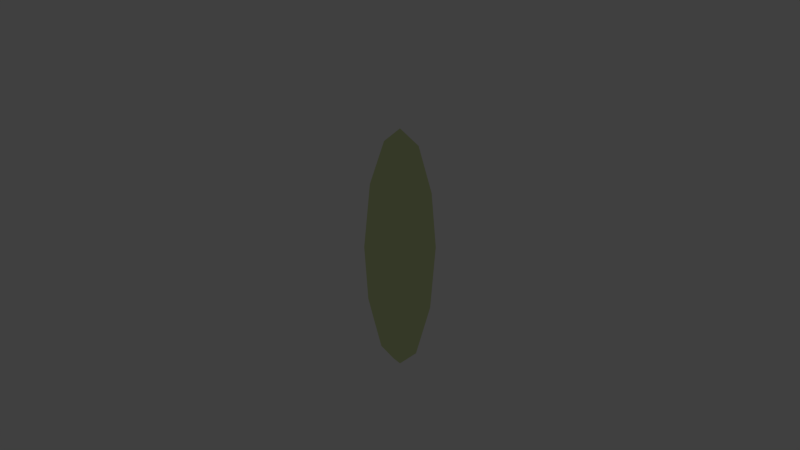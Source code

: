 # Source: sword.blend  (saved by Blender 2.71.0; exported with 4.5.12 LTS)
import bpy
from mathutils import Matrix  # noqa: F401  (used for matrix-valued properties, if any)

bpy.ops.wm.read_factory_settings(use_empty=True)
scene = bpy.context.scene
scene.name = 'Scene'

# ---- collections
col_collection_1 = bpy.data.collections.new('Collection 1'); scene.collection.children.link(col_collection_1)
col_collection_1.hide_render = True
col_collection_1.hide_viewport = True
col_collection_2 = bpy.data.collections.new('Collection 2'); scene.collection.children.link(col_collection_2)

# ---- materials (node trees are filled in below, after node groups)
mat_material = bpy.data.materials.new('Material')
mat_material.alpha_threshold = 0.0
mat_material.use_transparent_shadow = False
mat_material.roughness = 0.5
mat_material.specular_intensity = 0.2273
mat_material.line_color = (0.0, 0.0, 0.0, 1.0)
mat_material_001 = bpy.data.materials.new('Material.001')
mat_material_001.alpha_threshold = 0.0
mat_material_001.use_transparent_shadow = False
mat_material_001.diffuse_color = (0.0007505, 0.5173, 0.5173, 1.0)
mat_material_001.roughness = 0.5
mat_material_001.specular_intensity = 0.25
mat_material_001.line_color = (0.0, 0.0, 0.0, 1.0)
mat_material_002 = bpy.data.materials.new('Material.002')
mat_material_002.alpha_threshold = 0.0
mat_material_002.use_transparent_shadow = False
mat_material_002.diffuse_color = (0.7036, 0.8, 0.4005, 1.0)
mat_material_002.roughness = 0.5
mat_material_002.line_color = (0.0, 0.0, 0.0, 0.01136)

# ---- material node trees

# ---- world
world_world = bpy.data.worlds.new('World'); scene.world = world_world
world_world.color = (0.05088, 0.05088, 0.05088)
world_world.use_sun_shadow = False
world_world.sun_shadow_jitter_overblur = 0.0
world_world.cycles.sampling_method = 'MANUAL'
world_world.cycles.sample_map_resolution = 256

# ---- cameras
cam_camera_001 = bpy.data.cameras.new('Camera.001')
cam_camera_001.clip_end = 100.0
cam_camera_001.lens = 35.0
cam_camera_001.sensor_width = 32.0
cam_camera_001.sensor_height = 18.0
cam_camera_001.dof.focus_distance = 0.0
cam_camera_001.dof.aperture_fstop = 128.0

# ---- lights
light_point = bpy.data.lights.new('Point', 'POINT')
light_point.transmission_factor = 0.0
light_point.energy = 1e+04
light_point.shadow_buffer_clip_start = 0.5
light_point.shadow_soft_size = 0.1
light_point.shadow_maximum_resolution = 0.006
light_point.use_absolute_resolution = True
light_point.cycles.use_multiple_importance_sampling = False
light_lamp = bpy.data.lights.new('Lamp', 'POINT')
light_lamp.transmission_factor = 0.0
light_lamp.cutoff_distance = 30.0
light_lamp.energy = 100.0
light_lamp.shadow_buffer_clip_start = 1.001
light_lamp.shadow_soft_size = 0.1
light_lamp.shadow_maximum_resolution = 0.006
light_lamp.use_absolute_resolution = True
light_lamp.cycles.use_multiple_importance_sampling = False

# ---- meshes
me_cylinder = bpy.data.meshes.new('Cylinder')
me_cylinder.from_pydata([(-2.717e-06, 20.59, 1.554), (13.92, 14.59, 1.554), (21.39, 0.814, 1.527), (15.13, -14.92, 1.527), (-4.73e-06, -21.44, 1.527), (-15.13, -14.92, 1.527), (-21.39, 0.814, 1.527), (-13.92, 14.59, 1.554), (-2.717e-06, 2.383, 3.663), (-15.47, 0.08358, 0.7874), (-10.94, -11.3, 0.7874), (-4.73e-06, -16.02, 0.7874), (10.94, -11.3, 0.7874), (15.47, 0.08358, 0.7874), (10.94, 11.47, 0.7874), (-2.717e-06, 16.18, 0.7874), (-10.94, 11.47, 0.7874), (10.94, 11.47, -23.01), (15.47, 0.08362, -23.01), (10.94, -11.3, -23.01), (-1.494e-06, -16.02, -23.01), (-10.94, -11.3, -23.01), (-15.47, 0.08362, -23.01), (-10.94, 11.47, -23.01), (5.187e-07, 16.18, -23.01), (-6.231e-07, -0.574, 3.662), (4.392, -0.574, 3.777), (8.116, -0.574, 4.101), (10.6, -0.574, 4.588), (10.6, -0.574, 5.735), (8.116, -0.574, 6.221), (-4.392, -0.574, 6.546), (-8.116, -0.574, 6.221), (-10.6, -0.574, 5.735), (-10.6, -0.574, 4.588), (-8.116, -0.574, 4.101), (-4.392, -0.574, 3.777), (1.603, 1.692, 3.663), (2.463, 0.1059, 3.66), (1.742, -1.706, 3.66), (-2.717e-06, -2.457, 3.66), (-1.742, -1.706, 3.66), (-2.463, 0.1059, 3.66), (-1.603, 1.692, 3.663), (-6.231e-07, 0.5805, 3.662), (4.392, 0.5805, 3.777), (8.116, 0.5805, 4.101), (10.6, 0.5805, 4.588), (10.6, 0.5805, 5.735), (8.116, 0.5805, 6.221), (-4.392, 0.5805, 6.546), (-8.116, 0.5805, 6.221), (-10.6, 0.5805, 5.735), (-10.6, 0.5805, 4.588), (-8.116, 0.5805, 4.101), (-4.392, 0.5805, 3.777), (10.6, 0.003264, 5.735), (8.116, 0.003262, 6.221), (10.6, 0.003268, 4.588), (-8.116, 0.00327, 4.101), (-4.392, 0.003271, 3.777), (4.392, 0.003271, 3.777), (8.116, 0.00327, 4.101), (-10.6, 0.003268, 4.588), (-8.116, 0.003262, 6.221), (-10.6, 0.003264, 5.735), (-4.392, 0.00326, 6.546), (-6.231e-07, 0.003272, 3.662), (4.392, -0.574, 6.546), (4.392, 0.5805, 6.546), (-10.6, -0.501, 8.407), (-8.116, -0.501, 7.92), (4.392, 0.00326, 6.546), (-4.392, -0.501, 7.596), (1.098, -0.574, 7.596), (-1.098, 0.5805, 6.546), (-1.098, -0.574, 7.596), (1.098, 0.5805, 6.546), (-1.098, -0.574, 6.546), (8.116, -0.501, 7.92), (1.098, 0.5805, 7.596), (-1.098, 0.5805, 7.596), (1.098, -0.574, 6.546), (10.6, -0.501, 8.407), (10.6, -0.501, 9.554), (8.116, -0.501, 10.04), (4.392, -0.501, 10.36), (-10.6, -0.501, 9.554), (-8.116, -0.501, 10.04), (-4.392, -0.501, 10.36), (4.392, 0.6535, 10.36), (8.116, 0.6535, 10.04), (10.6, 0.6535, 9.554), (10.6, 0.6535, 8.407), (8.116, 0.6535, 7.92), (-4.392, 0.6535, 7.596), (-8.116, 0.6535, 7.92), (-10.6, 0.6535, 8.407), (-10.6, 0.6535, 9.554), (-8.116, 0.6535, 10.04), (-4.392, 0.6535, 10.36), (10.6, 0.07624, 8.407), (8.116, 0.07624, 7.92), (10.6, 0.07625, 9.554), (-8.116, 0.07625, 10.04), (0.4421, 0.6535, 10.48), (-0.4421, -0.501, 10.48), (8.116, 0.07625, 10.04), (-10.6, 0.07625, 9.554), (-8.116, 0.07624, 7.92), (-10.6, 0.07624, 8.407), (-4.392, 0.07624, 7.596), (4.392, -0.501, 7.596), (4.392, 0.6535, 7.596), (4.392, 0.07624, 7.596), (-1.098, 0.6535, 7.596), (1.098, 0.6535, 7.596), (-1.098, -0.501, 7.596), (1.098, -0.501, 7.596), (10.6, 1.405, 8.98), (10.6, 0.07624, 8.98), (19.45, 13.44, 8.98), (69.46, 13.44, 8.98), (19.45, 9.913, 8.723), (69.46, 9.913, 8.723), (19.45, 1.405, 8.616), (69.46, 1.405, 8.616), (19.45, -7.102, 8.723), (69.46, -7.102, 8.723), (19.45, -10.63, 8.98), (69.46, -10.63, 8.98), (19.45, -7.102, 9.237), (69.46, -7.102, 9.237), (19.45, 1.405, 9.344), (69.46, 1.405, 9.344), (19.45, 9.913, 9.237), (69.46, 9.913, 9.237), (74.61, 13.44, 8.98), (74.61, 9.913, 8.723), (74.61, 1.405, 8.616), (74.61, -7.102, 8.723), (74.61, -10.63, 8.98), (74.61, -7.102, 9.237), (74.61, 1.405, 9.344), (74.61, 9.913, 9.237), (79.76, 26.92, 8.98), (79.76, 19.45, 8.434), (79.76, 1.405, 8.208), (79.76, -16.63, 8.434), (79.76, -24.11, 8.98), (79.76, -16.63, 9.526), (79.76, 1.405, 9.752), (79.76, 19.45, 9.526), (147.4, 6.873, 4.772), (143.2, 23.42, 4.9), (146.1, 18.58, 4.771), (145.0, 21.01, 4.797), (144.3, 22.65, 4.836), (143.2, 15.95, 4.355), (147.4, 6.391, 4.737), (144.4, 15.71, 4.329), (145.4, 15.59, 4.401), (146.4, 15.43, 4.54), (143.3, -2.092, 4.129), (147.4, -2.363, 4.516), (144.4, -2.298, 4.103), (145.8, -2.336, 4.177), (146.8, -2.367, 4.317), (143.2, -20.13, 4.355), (147.4, -11.12, 4.737), (144.4, -20.31, 4.329), (145.4, -20.26, 4.401), (146.4, -20.16, 4.54), (143.2, -27.6, 4.9), (147.4, -11.6, 4.772), (144.3, -27.25, 4.836), (145.0, -25.68, 4.797), (146.1, -23.32, 4.771), (143.1, -20.13, 5.446), (147.4, -11.12, 4.807), (144.3, -20.31, 5.342), (145.3, -20.26, 5.194), (146.4, -20.16, 5.001), (143.0, -2.092, 5.672), (147.4, -2.363, 5.028), (144.3, -2.298, 5.568), (145.7, -2.336, 5.418), (146.8, -2.367, 5.224), (143.1, 15.95, 5.446), (147.4, 6.391, 4.807), (144.3, 15.71, 5.342), (145.3, 15.59, 5.194), (146.4, 15.43, 5.001), (77.18, 22.15, 8.98), (77.18, 16.08, 9.424), (77.18, 1.405, 9.608), (77.18, -13.26, 9.424), (77.18, -19.34, 8.98), (77.18, -13.26, 8.536), (77.18, 1.405, 8.353), (77.18, 16.08, 8.536), (-10.6, 1.405, 8.98), (-19.45, 13.44, 8.98), (-69.46, 13.44, 8.98), (-19.45, 9.913, 8.723), (-69.46, 9.913, 8.723), (-19.45, 1.405, 8.616), (-69.46, 1.405, 8.616), (-19.45, -7.102, 8.723), (-69.46, -7.102, 8.723), (-19.45, -10.63, 8.98), (-69.46, -10.63, 8.98), (-19.45, -7.102, 9.237), (-69.46, -7.102, 9.237), (-19.45, 1.405, 9.344), (-69.46, 1.405, 9.344), (-19.45, 9.913, 9.237), (-69.46, 9.913, 9.237), (-74.61, 13.44, 8.98), (-74.61, 9.913, 8.723), (-74.61, 1.405, 8.616), (-74.61, -7.102, 8.723), (-74.61, -10.63, 8.98), (-74.61, -7.102, 9.237), (-74.61, 1.405, 9.344), (-74.61, 9.913, 9.237), (-79.76, 26.92, 8.98), (-79.76, 19.45, 8.434), (-79.76, 1.405, 8.208), (-79.76, -16.63, 8.434), (-79.76, -24.11, 8.98), (-79.76, -16.63, 9.526), (-79.76, 1.405, 9.752), (-79.76, 19.45, 9.526), (-147.4, 6.873, 4.772), (-143.2, 23.42, 4.9), (-146.1, 18.58, 4.771), (-145.0, 21.01, 4.797), (-144.3, 22.65, 4.836), (-143.2, 15.95, 4.355), (-147.4, 6.391, 4.737), (-144.4, 15.71, 4.329), (-145.4, 15.59, 4.401), (-146.4, 15.43, 4.54), (-143.3, -2.092, 4.129), (-147.4, -2.363, 4.516), (-144.4, -2.298, 4.103), (-145.8, -2.336, 4.177), (-146.8, -2.367, 4.317), (-143.2, -20.13, 4.355), (-147.4, -11.12, 4.737), (-144.4, -20.31, 4.329), (-145.4, -20.26, 4.401), (-146.4, -20.16, 4.54), (-143.2, -27.6, 4.9), (-147.4, -11.6, 4.772), (-144.3, -27.25, 4.836), (-145.0, -25.68, 4.797), (-146.1, -23.32, 4.771), (-143.1, -20.13, 5.446), (-147.4, -11.12, 4.807), (-144.3, -20.31, 5.342), (-145.3, -20.26, 5.194), (-146.4, -20.16, 5.001), (-143.0, -2.092, 5.672), (-147.4, -2.363, 5.028), (-144.3, -2.298, 5.568), (-145.7, -2.336, 5.418), (-146.8, -2.367, 5.224), (-143.1, 15.95, 5.446), (-147.4, 6.391, 4.807), (-144.3, 15.71, 5.342), (-145.3, 15.59, 5.194), (-146.4, 15.43, 5.001), (-77.18, 22.15, 8.98), (-77.18, 16.08, 9.424), (-77.18, 1.405, 9.608), (-77.18, -13.26, 9.424), (-77.18, -19.34, 8.98), (-77.18, -13.26, 8.536), (-77.18, 1.405, 8.353), (-77.18, 16.08, 8.536), (-1.098, -0.501, 10.36), (1.098, 0.6535, 10.36), (1.098, -0.501, 10.36), (-1.098, 0.6535, 10.36), (-0.4421, -0.501, 10.41), (0.4421, 0.6535, 10.41), (0.4421, -0.501, 10.41), (-0.4421, 0.6535, 10.41), (0.4421, -0.501, 10.48), (-0.4421, 0.6535, 10.48), (88.41, 26.36, 18.3), (-88.41, -25.98, 18.3), (88.41, -25.98, 18.3), (-88.41, 26.36, 18.3), (-1.672, 0.19, 117.5), (116.5, 0.19, 18.3), (-119.9, 0.19, 18.3), (0.5611, 0.07625, 10.48), (-0.5411, 0.07625, 10.48), (7.622e-06, -21.26, 36.18), (-14.03, -21.36, 35.81), (-25.93, -21.63, 34.78), (-33.88, -22.04, 33.24), (-36.67, -22.52, 31.41), (-33.88, -23.0, 29.59), (-25.93, -23.41, 28.05), (-14.03, -23.68, 27.01), (-7.637e-06, -23.78, 26.65), (14.03, -23.68, 27.01), (25.93, -23.41, 28.05), (33.88, -23.0, 29.59), (36.67, -22.52, 31.41), (33.88, -22.04, 33.24), (25.93, -21.63, 34.78), (14.03, -21.36, 35.81), (44.21, -12.9, 67.87), (22.1, -6.353, 92.66), (66.31, -19.44, 43.09), (-44.21, -12.9, 67.87), (-66.31, -19.44, 43.09), (-22.1, -6.353, 92.66), (-7.451e-09, -25.98, 18.3), (-22.1, -25.98, 18.3), (-44.21, -25.98, 18.3), (-66.31, -25.98, 18.3), (22.1, -25.98, 18.3), (44.21, -25.98, 18.3), (66.31, -25.98, 18.3), (7.622e-06, 21.11, 36.18), (-14.03, 21.22, 35.81), (-25.93, 21.52, 34.78), (-33.88, 21.97, 33.24), (-36.67, 22.51, 31.41), (-33.88, 23.04, 29.59), (-25.93, 23.49, 28.05), (-14.03, 23.8, 27.01), (-7.637e-06, 23.9, 26.65), (14.03, 23.8, 27.01), (25.93, 23.49, 28.05), (33.88, 23.04, 29.59), (36.67, 22.51, 31.41), (33.88, 21.97, 33.24), (25.93, 21.52, 34.78), (14.03, 21.22, 35.81), (-7.451e-09, 26.36, 18.3), (22.1, 26.36, 18.3), (44.21, 26.36, 18.3), (66.31, 26.36, 18.3), (-22.1, 26.36, 18.3), (-44.21, 26.36, 18.3), (-66.31, 26.36, 18.3), (-44.21, 13.28, 67.87), (-22.1, 6.733, 92.66), (-66.31, 19.82, 43.08), (44.21, 13.28, 67.87), (22.1, 6.733, 92.66), (66.31, 19.82, 43.08), (0.03925, 25.08, -23.96), (0.08583, 25.0, -25.08), (0.05707, 28.31, -24.39), (0.07219, 29.43, -24.75), (0.08229, 28.27, -24.99), (14.51, 17.26, -23.88), (11.61, 18.77, -25.08), (15.79, 19.81, -24.34), (15.68, 20.99, -24.73), (14.22, 20.62, -24.99), (19.98, 0.04122, -23.79), (17.57, -0.0284, -25.08), (22.07, 0.01458, -24.29), (22.35, -0.008009, -24.7), (20.77, -0.0231, -24.98), (14.51, -17.19, -23.88), (11.61, -18.82, -25.08), (15.78, -19.78, -24.34), (15.68, -21.01, -24.73), (14.22, -20.67, -24.99), (0.03919, -25.0, -23.96), (0.08583, -25.06, -25.08), (0.05704, -28.29, -24.39), (0.07217, -29.45, -24.75), (0.08228, -28.32, -24.99), (-14.43, -17.18, -23.88), (-11.44, -18.82, -25.08), (-15.67, -19.78, -24.34), (-15.54, -21.01, -24.73), (-14.06, -20.67, -24.99), (-19.91, 0.04131, -23.79), (-17.4, -0.0284, -25.08), (-21.96, 0.01463, -24.29), (-22.2, -0.007982, -24.7), (-20.6, -0.02309, -24.98), (-14.43, 17.26, -23.88), (-11.44, 18.77, -25.08), (-15.67, 19.81, -24.34), (-15.54, 20.99, -24.73), (-14.06, 20.62, -24.99)], [(117, 118), (115, 116)], [(15, 0, 1, 14), (14, 1, 2, 13), (13, 2, 3, 12), (12, 3, 4, 11), (11, 4, 5, 10), (10, 5, 6, 9), (374, 19, 20, 379), (16, 7, 0, 15), (9, 6, 7, 16), (379, 20, 21, 384), (384, 21, 22, 389), (389, 22, 23, 394), (359, 24, 17, 364), (22, 9, 16, 23), (23, 16, 15, 24), (21, 10, 9, 22), (20, 11, 10, 21), (19, 12, 11, 20), (18, 13, 12, 19), (17, 14, 13, 18), (24, 15, 14, 17), (2, 1, 37, 38), (3, 2, 38, 39), (4, 3, 39, 40), (5, 4, 40, 41), (6, 5, 41, 42), (7, 6, 42, 43), (0, 7, 43, 8), (1, 0, 8, 37), (369, 18, 19, 374), (364, 17, 18, 369), (56, 48, 49, 57), (47, 48, 56, 58), (59, 54, 55, 60), (61, 45, 46, 62), (34, 33, 65, 63), (64, 51, 52, 65), (29, 28, 58, 56), (60, 55, 44, 67), (62, 46, 47, 58), (63, 53, 54, 59), (67, 44, 45, 61), (53, 63, 65, 52), (66, 50, 51, 64), (29, 56, 57, 30), (35, 59, 60, 36), (26, 61, 62, 27), (45, 44, 55, 54, 53, 52, 51, 50, 75, 77, 69, 49, 48, 47, 46), (32, 64, 65, 33), (36, 60, 67, 25), (27, 62, 58, 28), (34, 63, 59, 35), (25, 67, 61, 26), (31, 66, 64, 32), (8, 43, 42, 41, 40, 39, 38, 37), (82, 77, 80, 74), (77, 75, 81, 80), (30, 57, 72, 68), (75, 78, 76, 81), (50, 66, 31, 78, 75), (26, 27, 28, 29, 30, 68, 82, 78, 31, 32, 33, 34, 35, 36, 25), (74, 80, 81, 76), (101, 102, 94, 93), (100, 99, 104, 88, 89), (78, 82, 74, 76), (68, 72, 69, 77, 82), (89, 88, 87, 70, 71, 73, 112, 79, 83, 84, 85, 86, 284, 282), (57, 49, 69, 72), (109, 110, 97, 96), (107, 103, 92, 91), (108, 104, 99, 98), (111, 109, 96, 95), (83, 79, 102, 101), (91, 92, 93, 94, 113, 95, 96, 97, 98, 99, 100, 285, 283, 90), (290, 294, 329, 328, 327, 323, 324, 325, 326, 293, 106), (71, 70, 110, 109), (85, 84, 103, 107), (87, 88, 104, 108), (73, 71, 109, 111), (79, 112, 114, 102), (95, 115, 117, 73, 111), (112, 118, 116, 113, 114), (102, 114, 113, 94), (98, 97, 110, 108), (87, 108, 110, 70), (93, 92, 103, 120, 101), (83, 101, 120, 103, 84), (121, 122, 124, 123), (125, 127, 119), (123, 124, 126, 125), (125, 126, 128, 127), (127, 128, 130, 129), (129, 130, 132, 131), (131, 132, 134, 133), (122, 136, 144, 137), (135, 136, 122, 121), (133, 134, 136, 135), (127, 129, 119), (129, 131, 119), (131, 133, 119), (133, 135, 119), (121, 123, 119), (123, 125, 119), (135, 121, 119), (193, 194, 152, 145), (136, 134, 143, 144), (134, 132, 142, 143), (132, 130, 141, 142), (130, 128, 140, 141), (128, 126, 139, 140), (126, 124, 138, 139), (124, 122, 137, 138), (147, 146, 158, 163), (194, 195, 151, 152), (195, 196, 150, 151), (196, 197, 149, 150), (197, 198, 148, 149), (198, 199, 147, 148), (199, 200, 146, 147), (200, 193, 145, 146), (145, 152, 188, 154), (152, 151, 183, 188), (151, 150, 178, 183), (150, 149, 173, 178), (149, 148, 168, 173), (148, 147, 163, 168), (159, 153, 189, 184, 179, 174, 169, 164), (158, 154, 157, 160), (160, 157, 156, 161), (161, 156, 155, 162), (162, 155, 153, 159), (163, 158, 160, 165), (165, 160, 161, 166), (166, 161, 162, 167), (167, 162, 159, 164), (168, 163, 165, 170), (170, 165, 166, 171), (171, 166, 167, 172), (172, 167, 164, 169), (173, 168, 170, 175), (175, 170, 171, 176), (176, 171, 172, 177), (177, 172, 169, 174), (178, 173, 175, 180), (180, 175, 176, 181), (181, 176, 177, 182), (182, 177, 174, 179), (183, 178, 180, 185), (185, 180, 181, 186), (186, 181, 182, 187), (187, 182, 179, 184), (188, 183, 185, 190), (190, 185, 186, 191), (191, 186, 187, 192), (192, 187, 184, 189), (154, 188, 190, 157), (157, 190, 191, 156), (156, 191, 192, 155), (155, 192, 189, 153), (146, 145, 154, 158), (137, 144, 194, 193), (144, 143, 195, 194), (143, 142, 196, 195), (142, 141, 197, 196), (141, 140, 198, 197), (140, 139, 199, 198), (139, 138, 200, 199), (138, 137, 193, 200), (202, 204, 205, 203), (206, 201, 208), (204, 206, 207, 205), (206, 208, 209, 207), (208, 210, 211, 209), (210, 212, 213, 211), (212, 214, 215, 213), (203, 218, 225, 217), (216, 202, 203, 217), (214, 216, 217, 215), (208, 201, 210), (210, 201, 212), (212, 201, 214), (214, 201, 216), (202, 201, 204), (204, 201, 206), (216, 201, 202), (274, 226, 233, 275), (217, 225, 224, 215), (215, 224, 223, 213), (213, 223, 222, 211), (211, 222, 221, 209), (209, 221, 220, 207), (207, 220, 219, 205), (205, 219, 218, 203), (228, 244, 239, 227), (275, 233, 232, 276), (276, 232, 231, 277), (277, 231, 230, 278), (278, 230, 229, 279), (279, 229, 228, 280), (280, 228, 227, 281), (281, 227, 226, 274), (226, 235, 269, 233), (233, 269, 264, 232), (232, 264, 259, 231), (231, 259, 254, 230), (230, 254, 249, 229), (229, 249, 244, 228), (240, 245, 250, 255, 260, 265, 270, 234), (239, 241, 238, 235), (241, 242, 237, 238), (242, 243, 236, 237), (243, 240, 234, 236), (244, 246, 241, 239), (246, 247, 242, 241), (247, 248, 243, 242), (248, 245, 240, 243), (249, 251, 246, 244), (251, 252, 247, 246), (252, 253, 248, 247), (253, 250, 245, 248), (254, 256, 251, 249), (256, 257, 252, 251), (257, 258, 253, 252), (258, 255, 250, 253), (259, 261, 256, 254), (261, 262, 257, 256), (262, 263, 258, 257), (263, 260, 255, 258), (264, 266, 261, 259), (266, 267, 262, 261), (267, 268, 263, 262), (268, 265, 260, 263), (269, 271, 266, 264), (271, 272, 267, 266), (272, 273, 268, 267), (273, 270, 265, 268), (235, 238, 271, 269), (238, 237, 272, 271), (237, 236, 273, 272), (236, 234, 270, 273), (227, 239, 235, 226), (218, 274, 275, 225), (225, 275, 276, 224), (224, 276, 277, 223), (223, 277, 278, 222), (222, 278, 279, 221), (221, 279, 280, 220), (220, 280, 281, 219), (219, 281, 274, 218), (89, 282, 285, 100), (283, 287, 288, 284), (90, 283, 284, 86), (287, 105, 299, 290, 288), (282, 286, 289, 285), (285, 289, 287, 283), (284, 288, 286, 282), (107, 91, 90, 86, 85), (286, 106, 300, 291, 289), (289, 291, 105, 287), (288, 290, 106, 286), (106, 293, 298, 300), (291, 295, 352, 351, 350, 346, 347, 348, 349, 292, 105), (299, 297, 294, 290), (293, 321, 320, 322, 296, 298), (297, 296, 318, 317, 319, 294), (105, 292, 297, 299), (292, 358, 356, 357, 296, 297), (300, 298, 295, 291), (298, 296, 354, 353, 355, 295), (309, 323, 327, 310), (310, 327, 328, 311), (311, 328, 329, 312), (313, 312, 329, 294), (313, 294, 319, 314), (309, 308, 324, 323), (308, 307, 325, 324), (307, 306, 326, 325), (293, 326, 306, 305), (321, 293, 305, 304), (315, 314, 319, 317), (315, 317, 318, 316), (303, 320, 321, 304), (303, 302, 322, 320), (318, 296, 301, 316), (301, 296, 322, 302), (309, 310, 339, 338), (307, 308, 337, 336), (305, 306, 335, 334), (316, 301, 330, 345), (303, 304, 333, 332), (314, 315, 344, 343), (301, 302, 331, 330), (312, 313, 342, 341), (310, 311, 340, 339), (308, 309, 338, 337), (306, 307, 336, 335), (304, 305, 334, 333), (315, 316, 345, 344), (302, 303, 332, 331), (313, 314, 343, 342), (311, 312, 341, 340), (334, 295, 355, 333), (334, 335, 352, 295), (336, 351, 352, 335), (337, 350, 351, 336), (338, 346, 350, 337), (338, 339, 347, 346), (339, 340, 348, 347), (340, 341, 349, 348), (349, 341, 342, 292), (342, 343, 358, 292), (332, 333, 355, 353), (344, 356, 358, 343), (344, 345, 357, 356), (296, 330, 331, 354), (332, 353, 354, 331), (357, 345, 330, 296), (394, 23, 24, 359), (359, 364, 366, 361), (361, 366, 367, 362), (362, 367, 368, 363), (363, 368, 365, 360), (364, 369, 371, 366), (366, 371, 372, 367), (367, 372, 373, 368), (368, 373, 370, 365), (369, 374, 376, 371), (371, 376, 377, 372), (372, 377, 378, 373), (373, 378, 375, 370), (374, 379, 381, 376), (376, 381, 382, 377), (377, 382, 383, 378), (378, 383, 380, 375), (379, 384, 386, 381), (381, 386, 387, 382), (382, 387, 388, 383), (383, 388, 385, 380), (384, 389, 391, 386), (386, 391, 392, 387), (387, 392, 393, 388), (388, 393, 390, 385), (389, 394, 396, 391), (391, 396, 397, 392), (392, 397, 398, 393), (393, 398, 395, 390), (394, 359, 361, 396), (396, 361, 362, 397), (397, 362, 363, 398), (398, 363, 360, 395), (360, 365, 370, 375, 380, 385, 390, 395)])
me_cylinder.polygons.foreach_set('material_index', [1, 1, 1, 1, 1, 1, 1, 1, 1, 1, 1, 1, 1, 1, 1, 1, 1, 1, 1, 1, 1, 1, 1, 1, 1, 1, 1, 1, 1, 1, 1, 0, 0, 0, 0, 0, 0, 0, 0, 0, 0, 0, 0, 0, 0, 0, 0, 0, 0, 0, 0, 0, 0, 0, 1, 0, 0, 0, 0, 0, 0, 0, 0, 0, 0, 0, 0, 0, 0, 0, 0, 0, 0, 0, 0, 0, 0, 0, 0, 0, 0, 0, 0, 0, 0, 0, 0, 1, 1, 1, 1, 1, 1, 1, 1, 1, 1, 1, 1, 1, 1, 1, 1, 1, 1, 1, 1, 1, 1, 1, 1, 1, 1, 1, 1, 1, 1, 1, 1, 1, 1, 1, 1, 1, 1, 1, 1, 1, 1, 1, 1, 1, 1, 1, 1, 1, 1, 1, 1, 1, 1, 1, 1, 1, 1, 1, 1, 1, 1, 1, 1, 1, 1, 1, 1, 1, 1, 1, 1, 1, 1, 1, 1, 1, 1, 1, 1, 1, 1, 1, 1, 1, 1, 1, 1, 1, 1, 1, 1, 1, 1, 1, 1, 1, 1, 1, 1, 1, 1, 1, 1, 1, 1, 1, 1, 1, 1, 1, 1, 1, 1, 1, 1, 1, 1, 1, 1, 1, 1, 1, 1, 1, 1, 1, 1, 1, 1, 1, 1, 1, 1, 1, 1, 1, 1, 1, 1, 1, 1, 1, 1, 1, 1, 1, 1, 1, 1, 1, 1, 1, 1, 1, 1, 1, 1, 1, 1, 1, 1, 0, 0, 0, 0, 0, 0, 0, 0, 0, 0, 0, 0, 0, 0, 0, 0, 0, 0, 0, 0, 0, 0, 0, 0, 0, 0, 0, 0, 0, 0, 0, 0, 0, 0, 0, 0, 0, 0, 0, 0, 0, 0, 0, 0, 0, 0, 0, 0, 0, 0, 0, 0, 0, 0, 0, 0, 0, 0, 0, 0, 0, 0, 0, 0, 0, 0, 0, 0, 1, 1, 1, 1, 1, 1, 1, 1, 1, 1, 1, 1, 1, 1, 1, 1, 1, 1, 1, 1, 1, 1, 1, 1, 1, 1, 1, 1, 1, 1, 1, 1, 1, 1])
me_cylinder.materials.append(mat_material)
me_cylinder.materials.append(mat_material_001)
me_cylinder.use_remesh_preserve_volume = False
me_cylinder.use_remesh_preserve_attributes = False
me_cylinder.use_mirror_vertex_groups = False
me_cylinder.update()
me_icosphere_001 = bpy.data.meshes.new('Icosphere.001')
me_icosphere_001.from_pydata([(0.0, 0.0, -1.0), (0.7236, -0.5257, -0.4472), (-0.2764, -0.8506, -0.4472), (-0.8944, 0.0, -0.4472), (-0.2764, 0.8506, -0.4472), (0.7236, 0.5257, -0.4472), (0.2764, -0.8506, 0.4472), (-0.7236, -0.5257, 0.4472), (-0.7236, 0.5257, 0.4472), (0.2764, 0.8506, 0.4472), (0.8944, 0.0, 0.4472), (0.0, 0.0, 1.0), (-0.1625, -0.5, -0.8507), (0.4253, -0.309, -0.8507), (0.2629, -0.809, -0.5257), (0.8506, 0.0, -0.5257), (0.4253, 0.309, -0.8507), (-0.5257, 0.0, -0.8507), (-0.6882, -0.5, -0.5257), (-0.1625, 0.5, -0.8507), (-0.6882, 0.5, -0.5257), (0.2629, 0.809, -0.5257), (0.9511, -0.309, 0.0), (0.9511, 0.309, 0.0), (0.0, -1.0, 0.0), (0.5878, -0.809, 0.0), (-0.9511, -0.309, 0.0), (-0.5878, -0.809, 0.0), (-0.5878, 0.809, 0.0), (-0.9511, 0.309, 0.0), (0.5878, 0.809, 0.0), (0.0, 1.0, 0.0), (0.6882, -0.5, 0.5257), (-0.2629, -0.809, 0.5257), (-0.8506, 0.0, 0.5257), (-0.2629, 0.809, 0.5257), (0.6882, 0.5, 0.5257), (0.1625, -0.5, 0.8507), (0.5257, 0.0, 0.8507), (-0.4253, -0.309, 0.8507), (-0.4253, 0.309, 0.8507), (0.1625, 0.5, 0.8507)], [], [(0, 13, 12), (1, 13, 15), (0, 12, 17), (0, 17, 19), (0, 19, 16), (1, 15, 22), (2, 14, 24), (3, 18, 26), (4, 20, 28), (5, 21, 30), (1, 22, 25), (2, 24, 27), (3, 26, 29), (4, 28, 31), (5, 30, 23), (6, 32, 37), (7, 33, 39), (8, 34, 40), (9, 35, 41), (10, 36, 38), (12, 14, 2), (12, 13, 14), (13, 1, 14), (15, 16, 5), (15, 13, 16), (13, 0, 16), (17, 18, 3), (17, 12, 18), (12, 2, 18), (19, 20, 4), (19, 17, 20), (17, 3, 20), (16, 21, 5), (16, 19, 21), (19, 4, 21), (22, 23, 10), (22, 15, 23), (15, 5, 23), (24, 25, 6), (24, 14, 25), (14, 1, 25), (26, 27, 7), (26, 18, 27), (18, 2, 27), (28, 29, 8), (28, 20, 29), (20, 3, 29), (30, 31, 9), (30, 21, 31), (21, 4, 31), (25, 32, 6), (25, 22, 32), (22, 10, 32), (27, 33, 7), (27, 24, 33), (24, 6, 33), (29, 34, 8), (29, 26, 34), (26, 7, 34), (31, 35, 9), (31, 28, 35), (28, 8, 35), (23, 36, 10), (23, 30, 36), (30, 9, 36), (37, 38, 11), (37, 32, 38), (32, 10, 38), (39, 37, 11), (39, 33, 37), (33, 6, 37), (40, 39, 11), (40, 34, 39), (34, 7, 39), (41, 40, 11), (41, 35, 40), (35, 8, 40), (38, 41, 11), (38, 36, 41), (36, 9, 41)])
me_icosphere_001.materials.append(mat_material_002)
me_icosphere_001.use_remesh_preserve_volume = False
me_icosphere_001.use_remesh_preserve_attributes = False
me_icosphere_001.use_mirror_vertex_groups = False
me_icosphere_001.update()
me_cylinder_001 = bpy.data.meshes.new('Cylinder.001')
me_cylinder_001.from_pydata([(0.582, 20.5, -23.96), (14.51, 14.5, -23.96), (21.97, 0.7245, -23.99), (15.71, -15.01, -23.99), (0.582, -21.53, -23.99), (-14.54, -15.01, -23.99), (-20.81, 0.7245, -23.99), (-13.34, 14.5, -23.96), (0.582, 2.294, -21.85), (-14.89, -0.005881, -24.73), (-10.36, -11.39, -24.73), (0.582, -16.1, -24.73), (11.52, -11.39, -24.73), (16.06, -0.005882, -24.73), (11.52, 11.38, -24.73), (0.582, 16.09, -24.73), (-10.36, 11.38, -24.73), (11.52, 11.38, -48.53), (16.06, -0.00584, -48.53), (11.52, -11.39, -48.53), (0.582, -16.1, -48.53), (-10.36, -11.39, -48.53), (-14.89, -0.005839, -48.53), (-10.36, 11.38, -48.53), (0.582, 16.09, -48.53), (0.582, -0.6634, -21.86), (4.974, -0.6634, -21.74), (8.697, -0.6634, -21.42), (11.19, -0.6634, -20.93), (11.19, -0.6634, -19.78), (8.697, -0.6634, -19.3), (-3.81, -0.6634, -18.97), (-7.534, -0.6634, -19.3), (-10.02, -0.6634, -19.78), (-10.02, -0.6634, -20.93), (-7.534, -0.6634, -21.42), (-3.81, -0.6634, -21.74), (2.185, 1.603, -21.85), (3.045, 0.0164, -21.86), (2.324, -1.796, -21.86), (0.582, -2.546, -21.86), (-1.16, -1.796, -21.86), (-1.881, 0.0164, -21.86), (-1.021, 1.603, -21.85), (0.582, 0.491, -21.86), (4.974, 0.491, -21.74), (8.697, 0.491, -21.42), (11.19, 0.491, -20.93), (11.19, 0.491, -19.78), (8.697, 0.491, -19.3), (-3.81, 0.491, -18.97), (-7.534, 0.491, -19.3), (-10.02, 0.491, -19.78), (-10.02, 0.491, -20.93), (-7.534, 0.491, -21.42), (-3.81, 0.491, -21.74), (11.19, -0.0862, -19.78), (8.697, -0.0862, -19.3), (11.19, -0.08619, -20.93), (-7.534, -0.08619, -21.42), (-3.81, -0.08619, -21.74), (4.974, -0.08619, -21.74), (8.697, -0.08619, -21.42), (-10.02, -0.08619, -20.93), (-7.534, -0.0862, -19.3), (-10.02, -0.0862, -19.78), (-3.81, -0.0862, -18.97), (0.582, -0.08619, -21.86), (4.974, -0.6634, -18.97), (4.974, 0.491, -18.97), (-10.02, -0.5904, -17.11), (-7.534, -0.5904, -17.6), (4.974, -0.0862, -18.97), (-3.81, -0.5904, -17.92), (1.68, -0.6634, -17.92), (-0.5161, 0.491, -18.97), (-0.5161, -0.6634, -17.92), (1.68, 0.491, -18.97), (-0.5161, -0.6634, -18.97), (8.697, -0.5904, -17.6), (1.68, 0.491, -17.92), (-0.5161, 0.491, -17.92), (1.68, -0.6634, -18.97), (11.19, -0.5904, -17.11), (11.19, -0.5904, -15.96), (8.697, -0.5904, -15.48), (4.974, -0.5904, -15.15), (-10.02, -0.5904, -15.96), (-7.534, -0.5904, -15.48), (-3.81, -0.5904, -15.15), (4.974, 0.564, -15.15), (8.697, 0.564, -15.48), (11.19, 0.564, -15.96), (11.19, 0.564, -17.11), (8.697, 0.564, -17.6), (-3.81, 0.564, -17.92), (-7.534, 0.564, -17.6), (-10.02, 0.564, -17.11), (-10.02, 0.564, -15.96), (-7.534, 0.564, -15.48), (-3.81, 0.564, -15.15), (11.19, -0.01322, -17.11), (8.697, -0.01322, -17.6), (11.19, -0.01321, -15.96), (-7.534, -0.01321, -15.48), (1.024, 0.564, -15.04), (0.1399, -0.5904, -15.04), (8.697, -0.01321, -15.48), (-10.02, -0.01321, -15.96), (-7.534, -0.01322, -17.6), (-10.02, -0.01322, -17.11), (-3.81, -0.01322, -17.92), (4.974, -0.5904, -17.92), (4.974, 0.564, -17.92), (4.974, -0.01322, -17.92), (-0.5161, 0.564, -17.92), (1.68, 0.564, -17.92), (-0.5161, -0.5904, -17.92), (1.68, -0.5904, -17.92), (11.19, 1.316, -16.54), (11.19, -0.01322, -16.54), (20.03, 13.35, -16.54), (70.05, 13.35, -16.54), (20.03, 9.823, -16.8), (70.05, 9.823, -16.8), (20.03, 1.316, -16.9), (70.05, 1.316, -16.9), (20.03, -7.192, -16.8), (70.05, -7.192, -16.8), (20.03, -10.72, -16.54), (70.05, -10.72, -16.54), (20.03, -7.192, -16.28), (70.05, -7.192, -16.28), (20.03, 1.316, -16.17), (70.05, 1.316, -16.17), (20.03, 9.823, -16.28), (70.05, 9.823, -16.28), (75.19, 13.35, -16.54), (75.19, 9.823, -16.8), (75.19, 1.316, -16.9), (75.19, -7.192, -16.8), (75.19, -10.72, -16.54), (75.19, -7.192, -16.28), (75.19, 1.316, -16.17), (75.19, 9.823, -16.28), (80.34, 26.83, -16.54), (80.34, 19.36, -17.08), (80.34, 1.316, -17.31), (80.34, -16.72, -17.08), (80.34, -24.2, -16.54), (80.34, -16.72, -15.99), (80.34, 1.316, -15.77), (80.34, 19.36, -15.99), (147.9, 6.784, -20.75), (143.7, 23.33, -20.62), (146.7, 18.49, -20.75), (145.6, 20.92, -20.72), (144.9, 22.56, -20.68), (143.8, 15.86, -21.16), (147.9, 6.301, -20.78), (144.9, 15.62, -21.19), (146.0, 15.5, -21.12), (146.9, 15.34, -20.98), (143.9, -2.182, -21.39), (147.9, -2.453, -21.0), (145.0, -2.387, -21.41), (146.3, -2.426, -21.34), (147.4, -2.457, -21.2), (143.8, -20.22, -21.16), (147.9, -11.21, -20.78), (144.9, -20.4, -21.19), (146.0, -20.35, -21.12), (146.9, -20.25, -20.98), (143.7, -27.69, -20.62), (147.9, -11.69, -20.75), (144.9, -27.34, -20.68), (145.6, -25.77, -20.72), (146.7, -23.41, -20.75), (143.6, -20.22, -20.07), (147.9, -11.21, -20.71), (144.9, -20.4, -20.18), (145.9, -20.35, -20.32), (146.9, -20.25, -20.52), (143.6, -2.182, -19.85), (147.9, -2.453, -20.49), (144.9, -2.388, -19.95), (146.2, -2.426, -20.1), (147.4, -2.457, -20.29), (143.6, 15.86, -20.07), (147.9, 6.301, -20.71), (144.9, 15.62, -20.18), (145.9, 15.5, -20.32), (146.9, 15.34, -20.52), (77.76, 22.06, -16.54), (77.76, 15.99, -16.09), (77.76, 1.316, -15.91), (77.76, -13.35, -16.09), (77.76, -19.43, -16.54), (77.76, -13.35, -16.98), (77.76, 1.316, -17.17), (77.76, 15.99, -16.98), (-10.02, 1.316, -16.54), (-18.87, 13.35, -16.54), (-68.88, 13.35, -16.54), (-18.87, 9.823, -16.8), (-68.88, 9.823, -16.8), (-18.87, 1.316, -16.9), (-68.88, 1.316, -16.9), (-18.87, -7.192, -16.8), (-68.88, -7.192, -16.8), (-18.87, -10.72, -16.54), (-68.88, -10.72, -16.54), (-18.87, -7.192, -16.28), (-68.88, -7.192, -16.28), (-18.87, 1.316, -16.17), (-68.88, 1.316, -16.17), (-18.87, 9.823, -16.28), (-68.88, 9.823, -16.28), (-74.03, 13.35, -16.54), (-74.03, 9.823, -16.8), (-74.03, 1.316, -16.9), (-74.03, -7.192, -16.8), (-74.03, -10.72, -16.54), (-74.03, -7.192, -16.28), (-74.03, 1.316, -16.17), (-74.03, 9.823, -16.28), (-79.17, 26.83, -16.54), (-79.17, 19.36, -17.08), (-79.17, 1.316, -17.31), (-79.17, -16.72, -17.08), (-79.17, -24.2, -16.54), (-79.17, -16.72, -15.99), (-79.17, 1.316, -15.77), (-79.17, 19.36, -15.99), (-146.8, 6.784, -20.75), (-142.6, 23.33, -20.62), (-145.5, 18.49, -20.75), (-144.4, 20.92, -20.72), (-143.7, 22.56, -20.68), (-142.7, 15.86, -21.16), (-146.8, 6.301, -20.78), (-143.8, 15.62, -21.19), (-144.8, 15.5, -21.12), (-145.8, 15.34, -20.98), (-142.7, -2.182, -21.39), (-146.8, -2.453, -21.0), (-143.8, -2.388, -21.41), (-145.2, -2.426, -21.34), (-146.2, -2.457, -21.2), (-142.7, -20.22, -21.16), (-146.8, -11.21, -20.78), (-143.8, -20.4, -21.19), (-144.8, -20.35, -21.12), (-145.8, -20.25, -20.98), (-142.6, -27.69, -20.62), (-146.8, -11.69, -20.75), (-143.7, -27.34, -20.68), (-144.4, -25.77, -20.72), (-145.5, -23.41, -20.75), (-142.5, -20.22, -20.07), (-146.8, -11.21, -20.71), (-143.7, -20.4, -20.18), (-144.7, -20.35, -20.32), (-145.8, -20.25, -20.52), (-142.4, -2.182, -19.85), (-146.8, -2.453, -20.49), (-143.7, -2.388, -19.95), (-145.1, -2.426, -20.1), (-146.2, -2.457, -20.29), (-142.5, 15.86, -20.07), (-146.8, 6.301, -20.71), (-143.7, 15.62, -20.18), (-144.7, 15.5, -20.32), (-145.8, 15.34, -20.52), (-76.6, 22.06, -16.54), (-76.6, 15.99, -16.09), (-76.6, 1.316, -15.91), (-76.6, -13.35, -16.09), (-76.6, -19.43, -16.54), (-76.6, -13.35, -16.98), (-76.6, 1.316, -17.17), (-76.6, 15.99, -16.98), (-0.5161, -0.5904, -15.15), (1.68, 0.564, -15.15), (1.68, -0.5904, -15.15), (-0.5161, 0.564, -15.15), (0.1399, -0.5904, -15.11), (1.024, 0.564, -15.11), (1.024, -0.5904, -15.11), (0.1399, 0.564, -15.11), (1.024, -0.5904, -15.04), (0.1399, 0.564, -15.04), (88.99, 26.27, -7.223), (-87.83, -26.07, -7.222), (88.99, -26.07, -7.222), (-87.83, 26.27, -7.223), (-1.09, 0.1006, 91.94), (117.1, 0.1006, -7.222), (-119.3, 0.1006, -7.222), (1.143, -0.01321, -15.03), (0.04085, -0.01321, -15.04), (0.582, -21.35, 10.66), (-13.45, -21.45, 10.3), (-25.35, -21.72, 9.263), (-33.3, -22.13, 7.718), (-36.09, -22.61, 5.895), (-33.3, -23.09, 4.073), (-25.35, -23.5, 2.528), (-13.45, -23.77, 1.496), (0.582, -23.87, 1.133), (14.62, -23.77, 1.496), (26.51, -23.5, 2.528), (34.46, -23.09, 4.073), (37.25, -22.61, 5.895), (34.46, -22.13, 7.718), (26.51, -21.72, 9.263), (14.62, -21.45, 10.3), (44.79, -12.99, 42.36), (22.69, -6.442, 67.15), (66.89, -19.53, 17.57), (-43.62, -12.99, 42.36), (-65.73, -19.53, 17.57), (-21.52, -6.442, 67.15), (0.582, -26.07, -7.222), (-21.52, -26.07, -7.222), (-43.62, -26.07, -7.222), (-65.73, -26.07, -7.222), (22.69, -26.07, -7.222), (44.79, -26.07, -7.222), (66.89, -26.07, -7.222), (0.582, 21.02, 10.66), (-13.45, 21.13, 10.29), (-25.35, 21.43, 9.263), (-33.3, 21.88, 7.718), (-36.09, 22.42, 5.895), (-33.3, 22.95, 4.073), (-25.35, 23.41, 2.528), (-13.45, 23.71, 1.496), (0.582, 23.81, 1.133), (14.62, 23.71, 1.496), (26.51, 23.41, 2.528), (34.46, 22.95, 4.073), (37.25, 22.42, 5.895), (34.46, 21.88, 7.718), (26.51, 21.43, 9.263), (14.62, 21.13, 10.29), (0.582, 26.27, -7.223), (22.69, 26.27, -7.223), (44.79, 26.27, -7.223), (66.89, 26.27, -7.223), (-21.52, 26.27, -7.223), (-43.62, 26.27, -7.223), (-65.73, 26.27, -7.223), (-43.62, 13.19, 42.36), (-21.52, 6.643, 67.15), (-65.73, 19.73, 17.57), (44.79, 13.19, 42.36), (22.69, 6.643, 67.15), (66.89, 19.73, 17.57), (0.6212, 24.99, -49.48), (0.6678, 24.92, -50.6), (0.639, 28.22, -49.9), (0.6541, 29.35, -50.27), (0.6642, 28.18, -50.51), (15.09, 17.17, -49.4), (12.2, 18.68, -50.6), (16.37, 19.72, -49.86), (16.27, 20.9, -50.25), (14.8, 20.53, -50.51), (20.57, -0.04824, -49.31), (18.15, -0.1179, -50.6), (22.65, -0.07488, -49.8), (22.93, -0.09747, -50.22), (21.35, -0.1126, -50.5), (15.09, -17.28, -49.4), (12.2, -18.91, -50.6), (16.37, -19.87, -49.86), (16.27, -21.1, -50.25), (14.8, -20.76, -50.51), (0.6212, -25.09, -49.47), (0.6678, -25.15, -50.6), (0.639, -28.38, -49.9), (0.6541, -29.54, -50.27), (0.6642, -28.41, -50.51), (-13.85, -17.27, -49.4), (-10.86, -18.91, -50.6), (-15.09, -19.87, -49.86), (-14.96, -21.1, -50.25), (-13.47, -20.76, -50.51), (-19.33, -0.04815, -49.31), (-16.82, -0.1179, -50.6), (-21.38, -0.07483, -49.8), (-21.62, -0.09744, -50.22), (-20.02, -0.1126, -50.5), (-13.85, 17.17, -49.4), (-10.86, 18.68, -50.6), (-15.09, 19.72, -49.86), (-14.96, 20.9, -50.25), (-13.47, 20.53, -50.51)], [(117, 118), (115, 116)], [(15, 0, 1, 14), (14, 1, 2, 13), (13, 2, 3, 12), (12, 3, 4, 11), (11, 4, 5, 10), (10, 5, 6, 9), (374, 19, 20, 379), (16, 7, 0, 15), (9, 6, 7, 16), (379, 20, 21, 384), (384, 21, 22, 389), (389, 22, 23, 394), (359, 24, 17, 364), (22, 9, 16, 23), (23, 16, 15, 24), (21, 10, 9, 22), (20, 11, 10, 21), (19, 12, 11, 20), (18, 13, 12, 19), (17, 14, 13, 18), (24, 15, 14, 17), (2, 1, 37, 38), (3, 2, 38, 39), (4, 3, 39, 40), (5, 4, 40, 41), (6, 5, 41, 42), (7, 6, 42, 43), (0, 7, 43, 8), (1, 0, 8, 37), (369, 18, 19, 374), (364, 17, 18, 369), (56, 48, 49, 57), (47, 48, 56, 58), (59, 54, 55, 60), (61, 45, 46, 62), (34, 33, 65, 63), (64, 51, 52, 65), (29, 28, 58, 56), (60, 55, 44, 67), (62, 46, 47, 58), (63, 53, 54, 59), (67, 44, 45, 61), (53, 63, 65, 52), (66, 50, 51, 64), (29, 56, 57, 30), (35, 59, 60, 36), (26, 61, 62, 27), (45, 44, 55, 54, 53, 52, 51, 50, 75, 77, 69, 49, 48, 47, 46), (32, 64, 65, 33), (36, 60, 67, 25), (27, 62, 58, 28), (34, 63, 59, 35), (25, 67, 61, 26), (31, 66, 64, 32), (8, 43, 42, 41, 40, 39, 38, 37), (82, 77, 80, 74), (77, 75, 81, 80), (30, 57, 72, 68), (75, 78, 76, 81), (50, 66, 31, 78, 75), (26, 27, 28, 29, 30, 68, 82, 78, 31, 32, 33, 34, 35, 36, 25), (74, 80, 81, 76), (101, 102, 94, 93), (100, 99, 104, 88, 89), (78, 82, 74, 76), (68, 72, 69, 77, 82), (89, 88, 87, 70, 71, 73, 112, 79, 83, 84, 85, 86, 284, 282), (57, 49, 69, 72), (109, 110, 97, 96), (107, 103, 92, 91), (108, 104, 99, 98), (111, 109, 96, 95), (83, 79, 102, 101), (91, 92, 93, 94, 113, 95, 96, 97, 98, 99, 100, 285, 283, 90), (290, 294, 329, 328, 327, 323, 324, 325, 326, 293, 106), (71, 70, 110, 109), (85, 84, 103, 107), (87, 88, 104, 108), (73, 71, 109, 111), (79, 112, 114, 102), (95, 115, 117, 73, 111), (112, 118, 116, 113, 114), (102, 114, 113, 94), (98, 97, 110, 108), (87, 108, 110, 70), (93, 92, 103, 120, 101), (83, 101, 120, 103, 84), (121, 122, 124, 123), (125, 127, 119), (123, 124, 126, 125), (125, 126, 128, 127), (127, 128, 130, 129), (129, 130, 132, 131), (131, 132, 134, 133), (122, 136, 144, 137), (135, 136, 122, 121), (133, 134, 136, 135), (127, 129, 119), (129, 131, 119), (131, 133, 119), (133, 135, 119), (121, 123, 119), (123, 125, 119), (135, 121, 119), (193, 194, 152, 145), (136, 134, 143, 144), (134, 132, 142, 143), (132, 130, 141, 142), (130, 128, 140, 141), (128, 126, 139, 140), (126, 124, 138, 139), (124, 122, 137, 138), (147, 146, 158, 163), (194, 195, 151, 152), (195, 196, 150, 151), (196, 197, 149, 150), (197, 198, 148, 149), (198, 199, 147, 148), (199, 200, 146, 147), (200, 193, 145, 146), (145, 152, 188, 154), (152, 151, 183, 188), (151, 150, 178, 183), (150, 149, 173, 178), (149, 148, 168, 173), (148, 147, 163, 168), (159, 153, 189, 184, 179, 174, 169, 164), (158, 154, 157, 160), (160, 157, 156, 161), (161, 156, 155, 162), (162, 155, 153, 159), (163, 158, 160, 165), (165, 160, 161, 166), (166, 161, 162, 167), (167, 162, 159, 164), (168, 163, 165, 170), (170, 165, 166, 171), (171, 166, 167, 172), (172, 167, 164, 169), (173, 168, 170, 175), (175, 170, 171, 176), (176, 171, 172, 177), (177, 172, 169, 174), (178, 173, 175, 180), (180, 175, 176, 181), (181, 176, 177, 182), (182, 177, 174, 179), (183, 178, 180, 185), (185, 180, 181, 186), (186, 181, 182, 187), (187, 182, 179, 184), (188, 183, 185, 190), (190, 185, 186, 191), (191, 186, 187, 192), (192, 187, 184, 189), (154, 188, 190, 157), (157, 190, 191, 156), (156, 191, 192, 155), (155, 192, 189, 153), (146, 145, 154, 158), (137, 144, 194, 193), (144, 143, 195, 194), (143, 142, 196, 195), (142, 141, 197, 196), (141, 140, 198, 197), (140, 139, 199, 198), (139, 138, 200, 199), (138, 137, 193, 200), (202, 204, 205, 203), (206, 201, 208), (204, 206, 207, 205), (206, 208, 209, 207), (208, 210, 211, 209), (210, 212, 213, 211), (212, 214, 215, 213), (203, 218, 225, 217), (216, 202, 203, 217), (214, 216, 217, 215), (208, 201, 210), (210, 201, 212), (212, 201, 214), (214, 201, 216), (202, 201, 204), (204, 201, 206), (216, 201, 202), (274, 226, 233, 275), (217, 225, 224, 215), (215, 224, 223, 213), (213, 223, 222, 211), (211, 222, 221, 209), (209, 221, 220, 207), (207, 220, 219, 205), (205, 219, 218, 203), (228, 244, 239, 227), (275, 233, 232, 276), (276, 232, 231, 277), (277, 231, 230, 278), (278, 230, 229, 279), (279, 229, 228, 280), (280, 228, 227, 281), (281, 227, 226, 274), (226, 235, 269, 233), (233, 269, 264, 232), (232, 264, 259, 231), (231, 259, 254, 230), (230, 254, 249, 229), (229, 249, 244, 228), (240, 245, 250, 255, 260, 265, 270, 234), (239, 241, 238, 235), (241, 242, 237, 238), (242, 243, 236, 237), (243, 240, 234, 236), (244, 246, 241, 239), (246, 247, 242, 241), (247, 248, 243, 242), (248, 245, 240, 243), (249, 251, 246, 244), (251, 252, 247, 246), (252, 253, 248, 247), (253, 250, 245, 248), (254, 256, 251, 249), (256, 257, 252, 251), (257, 258, 253, 252), (258, 255, 250, 253), (259, 261, 256, 254), (261, 262, 257, 256), (262, 263, 258, 257), (263, 260, 255, 258), (264, 266, 261, 259), (266, 267, 262, 261), (267, 268, 263, 262), (268, 265, 260, 263), (269, 271, 266, 264), (271, 272, 267, 266), (272, 273, 268, 267), (273, 270, 265, 268), (235, 238, 271, 269), (238, 237, 272, 271), (237, 236, 273, 272), (236, 234, 270, 273), (227, 239, 235, 226), (218, 274, 275, 225), (225, 275, 276, 224), (224, 276, 277, 223), (223, 277, 278, 222), (222, 278, 279, 221), (221, 279, 280, 220), (220, 280, 281, 219), (219, 281, 274, 218), (89, 282, 285, 100), (283, 287, 288, 284), (90, 283, 284, 86), (287, 105, 299, 290, 288), (282, 286, 289, 285), (285, 289, 287, 283), (284, 288, 286, 282), (107, 91, 90, 86, 85), (286, 106, 300, 291, 289), (289, 291, 105, 287), (288, 290, 106, 286), (106, 293, 298, 300), (291, 295, 352, 351, 350, 346, 347, 348, 349, 292, 105), (299, 297, 294, 290), (293, 321, 320, 322, 296, 298), (297, 296, 318, 317, 319, 294), (105, 292, 297, 299), (292, 358, 356, 357, 296, 297), (300, 298, 295, 291), (298, 296, 354, 353, 355, 295), (309, 323, 327, 310), (310, 327, 328, 311), (311, 328, 329, 312), (313, 312, 329, 294), (313, 294, 319, 314), (309, 308, 324, 323), (308, 307, 325, 324), (307, 306, 326, 325), (293, 326, 306, 305), (321, 293, 305, 304), (315, 314, 319, 317), (315, 317, 318, 316), (303, 320, 321, 304), (303, 302, 322, 320), (318, 296, 301, 316), (301, 296, 322, 302), (309, 310, 339, 338), (307, 308, 337, 336), (305, 306, 335, 334), (316, 301, 330, 345), (303, 304, 333, 332), (314, 315, 344, 343), (301, 302, 331, 330), (312, 313, 342, 341), (310, 311, 340, 339), (308, 309, 338, 337), (306, 307, 336, 335), (304, 305, 334, 333), (315, 316, 345, 344), (302, 303, 332, 331), (313, 314, 343, 342), (311, 312, 341, 340), (334, 295, 355, 333), (334, 335, 352, 295), (336, 351, 352, 335), (337, 350, 351, 336), (338, 346, 350, 337), (338, 339, 347, 346), (339, 340, 348, 347), (340, 341, 349, 348), (349, 341, 342, 292), (342, 343, 358, 292), (332, 333, 355, 353), (344, 356, 358, 343), (344, 345, 357, 356), (296, 330, 331, 354), (332, 353, 354, 331), (357, 345, 330, 296), (394, 23, 24, 359), (359, 364, 366, 361), (361, 366, 367, 362), (362, 367, 368, 363), (363, 368, 365, 360), (364, 369, 371, 366), (366, 371, 372, 367), (367, 372, 373, 368), (368, 373, 370, 365), (369, 374, 376, 371), (371, 376, 377, 372), (372, 377, 378, 373), (373, 378, 375, 370), (374, 379, 381, 376), (376, 381, 382, 377), (377, 382, 383, 378), (378, 383, 380, 375), (379, 384, 386, 381), (381, 386, 387, 382), (382, 387, 388, 383), (383, 388, 385, 380), (384, 389, 391, 386), (386, 391, 392, 387), (387, 392, 393, 388), (388, 393, 390, 385), (389, 394, 396, 391), (391, 396, 397, 392), (392, 397, 398, 393), (393, 398, 395, 390), (394, 359, 361, 396), (396, 361, 362, 397), (397, 362, 363, 398), (398, 363, 360, 395), (360, 365, 370, 375, 380, 385, 390, 395)])
me_cylinder_001.polygons.foreach_set('material_index', [1, 1, 1, 1, 1, 1, 1, 1, 1, 1, 1, 1, 1, 1, 1, 1, 1, 1, 1, 1, 1, 1, 1, 1, 1, 1, 1, 1, 1, 1, 1, 0, 0, 0, 0, 0, 0, 0, 0, 0, 0, 0, 0, 0, 0, 0, 0, 0, 0, 0, 0, 0, 0, 0, 1, 0, 0, 0, 0, 0, 0, 0, 0, 0, 0, 0, 0, 0, 0, 0, 0, 0, 0, 0, 0, 0, 0, 0, 0, 0, 0, 0, 0, 0, 0, 0, 0, 1, 1, 1, 1, 1, 1, 1, 1, 1, 1, 1, 1, 1, 1, 1, 1, 1, 1, 1, 1, 1, 1, 1, 1, 1, 1, 1, 1, 1, 1, 1, 1, 1, 1, 1, 1, 1, 1, 1, 1, 1, 1, 1, 1, 1, 1, 1, 1, 1, 1, 1, 1, 1, 1, 1, 1, 1, 1, 1, 1, 1, 1, 1, 1, 1, 1, 1, 1, 1, 1, 1, 1, 1, 1, 1, 1, 1, 1, 1, 1, 1, 1, 1, 1, 1, 1, 1, 1, 1, 1, 1, 1, 1, 1, 1, 1, 1, 1, 1, 1, 1, 1, 1, 1, 1, 1, 1, 1, 1, 1, 1, 1, 1, 1, 1, 1, 1, 1, 1, 1, 1, 1, 1, 1, 1, 1, 1, 1, 1, 1, 1, 1, 1, 1, 1, 1, 1, 1, 1, 1, 1, 1, 1, 1, 1, 1, 1, 1, 1, 1, 1, 1, 1, 1, 1, 1, 1, 1, 1, 1, 1, 1, 0, 0, 0, 0, 0, 0, 0, 0, 0, 0, 0, 0, 0, 0, 0, 0, 0, 0, 0, 0, 0, 0, 0, 0, 0, 0, 0, 0, 0, 0, 0, 0, 0, 0, 0, 0, 0, 0, 0, 0, 0, 0, 0, 0, 0, 0, 0, 0, 0, 0, 0, 0, 0, 0, 0, 0, 0, 0, 0, 0, 0, 0, 0, 0, 0, 0, 0, 0, 1, 1, 1, 1, 1, 1, 1, 1, 1, 1, 1, 1, 1, 1, 1, 1, 1, 1, 1, 1, 1, 1, 1, 1, 1, 1, 1, 1, 1, 1, 1, 1, 1, 1])
me_cylinder_001.materials.append(mat_material)
me_cylinder_001.materials.append(mat_material_001)
me_cylinder_001.use_remesh_preserve_volume = False
me_cylinder_001.use_remesh_preserve_attributes = False
me_cylinder_001.use_mirror_vertex_groups = False
me_cylinder_001.update()
arm_brother_armature = bpy.data.armatures.new('brother armature')  # bones are not reproduced

# ---- objects
ob_point = bpy.data.objects.new('Point', light_point)
ob_cylinder = bpy.data.objects.new('Cylinder', me_cylinder)
ob_lamp = bpy.data.objects.new('Lamp', light_lamp)
ob_armature = bpy.data.objects.new('Armature', arm_brother_armature)
ob_camera_001 = bpy.data.objects.new('Camera.001', cam_camera_001)
ob_icosphere = bpy.data.objects.new('Icosphere', me_icosphere_001)
ob_cylinder_001 = bpy.data.objects.new('Cylinder.001', me_cylinder_001)

# ---- transforms, parenting, visibility, modifiers, constraints
ob_point.location = (10.5, -39.73, 98.9)
ob_point.lineart.crease_threshold = 0.0
ob_cylinder.location = (18.55, -0.004238, 95.32)
ob_cylinder.rotation_euler = (1.343e-06, -3.142, -3.142)
ob_cylinder.scale = (0.1022, 0.08769, 0.7829)
ob_cylinder.lineart.crease_threshold = 0.0
ob_lamp.location = (4.076, 0.6652, 5.904)
ob_lamp.rotation_euler = (0.6503, 0.05522, 1.866)
ob_lamp.scale = (0.7009, 0.9888, 0.9866)
ob_lamp.lock_rotations_4d = False
ob_lamp.empty_display_type = 'ARROWS'
ob_lamp.color = (0.0, 0.0, 0.0, 0.0)
ob_lamp.lineart.crease_threshold = 0.0
ob_armature.location = (85.9, 0.1455, 67.39)
ob_armature.scale = (14.76, 14.76, 14.76)
ob_armature.hide_viewport = True
ob_armature.show_in_front = True
ob_armature.lineart.crease_threshold = 0.0
ob_camera_001.location = (0.0, -5.32, 0.0)
ob_camera_001.rotation_euler = (1.571, -0.0, -0.0)
ob_camera_001.lineart.crease_threshold = 0.0
ob_icosphere.location = (0.0, 0.0, -0.1258)
ob_icosphere.scale = (0.2154, 1.0, 0.7144)
ob_icosphere.lineart.crease_threshold = 0.0
ob_cylinder_001.location = (0.0, 0.0, 0.0)
ob_cylinder_001.rotation_euler = (1.343e-06, -3.142, -3.142)
ob_cylinder_001.scale = (0.001078, 0.0009246, 0.008255)
ob_cylinder_001.lineart.crease_threshold = 0.0

# ---- collection membership
col_collection_1.objects.link(ob_point)
col_collection_1.objects.link(ob_cylinder)
col_collection_1.objects.link(ob_lamp)
col_collection_1.objects.link(ob_armature)
col_collection_2.objects.link(ob_camera_001)
col_collection_2.objects.link(ob_icosphere)
col_collection_2.objects.link(ob_cylinder_001)

# ---- scene / render settings (as saved in the file)
scene.camera = ob_camera_001
scene.frame_start = 1; scene.frame_end = 250; scene.frame_set(0)
scene.render.engine = 'BLENDER_EEVEE_NEXT'
scene.render.resolution_percentage = 50
scene.render.dither_intensity = 0.0
scene.cycles.use_denoising = False
scene.cycles.samples = 10
scene.cycles.sampling_pattern = 'TABULATED_SOBOL'
scene.cycles.light_sampling_threshold = 0.0
scene.cycles.use_adaptive_sampling = False
scene.cycles.use_light_tree = False
scene.cycles.blur_glossy = 0.0
scene.cycles.volume_bounces = 1
scene.cycles.pixel_filter_type = 'GAUSSIAN'
scene.cycles.sample_clamp_indirect = 0.0
scene.view_settings.view_transform = 'Standard'
bpy.context.view_layer.update()
